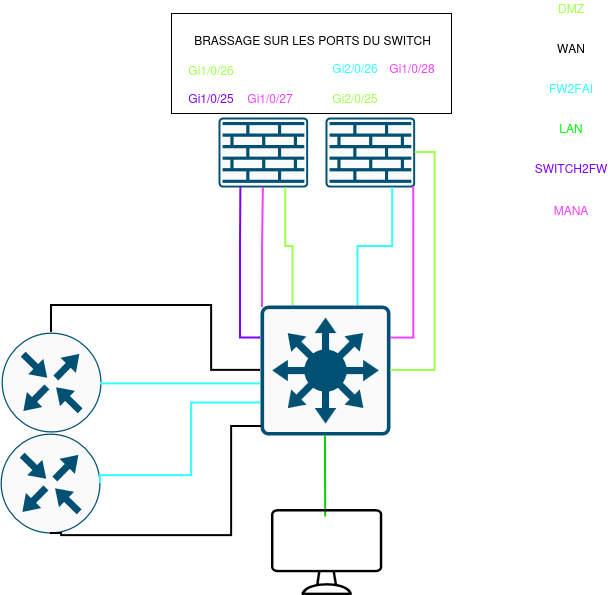

The diagram above was exported from draw.io. Its source (the exported page's mxGraphModel, read from the mxfile embedded in the PNG):
<mxGraphModel dx="718" dy="783" grid="1" gridSize="10" guides="1" tooltips="1" connect="1" arrows="1" fold="1" page="1" pageScale="1" pageWidth="827" pageHeight="1169" math="0" shadow="0">
  <root>
    <mxCell id="0" />
    <mxCell id="1" parent="0" />
    <mxCell id="eebIiM0aVEHt0xmInqmh-17" parent="1" style="rounded=0;whiteSpace=wrap;html=1;" value="" vertex="1">
      <mxGeometry height="100" width="280" x="260" y="118" as="geometry" />
    </mxCell>
    <mxCell id="HA8zqeI8wAIZV3dbUdJ--1" parent="1" style="sketch=0;points=[[0.015,0.015,0],[0.985,0.015,0],[0.985,0.985,0],[0.015,0.985,0],[0.25,0,0],[0.5,0,0],[0.75,0,0],[1,0.25,0],[1,0.5,0],[1,0.75,0],[0.75,1,0],[0.5,1,0],[0.25,1,0],[0,0.75,0],[0,0.5,0],[0,0.25,0]];verticalLabelPosition=bottom;html=1;verticalAlign=top;aspect=fixed;align=center;pointerEvents=1;shape=mxgraph.cisco19.rect;prIcon=l3_switch;fillColor=#FAFAFA;strokeColor=#005073;" value="" vertex="1">
      <mxGeometry height="130" width="130" x="349" y="410" as="geometry" />
    </mxCell>
    <mxCell id="HA8zqeI8wAIZV3dbUdJ--2" parent="1" style="sketch=0;points=[[0.015,0.015,0],[0.985,0.015,0],[0.985,0.985,0],[0.015,0.985,0],[0.25,0,0],[0.5,0,0],[0.75,0,0],[1,0.25,0],[1,0.5,0],[1,0.75,0],[0.75,1,0],[0.5,1,0],[0.25,1,0],[0,0.75,0],[0,0.5,0],[0,0.25,0]];verticalLabelPosition=bottom;html=1;verticalAlign=top;aspect=fixed;align=center;pointerEvents=1;shape=mxgraph.cisco19.rect;prIcon=firewall;fillColor=#FAFAFA;strokeColor=#005073;" value="" vertex="1">
      <mxGeometry height="70" width="89.6" x="414" y="222" as="geometry" />
    </mxCell>
    <mxCell id="HA8zqeI8wAIZV3dbUdJ--3" parent="1" style="sketch=0;points=[[0.5,0,0],[1,0.5,0],[0.5,1,0],[0,0.5,0],[0.145,0.145,0],[0.8555,0.145,0],[0.855,0.8555,0],[0.145,0.855,0]];verticalLabelPosition=bottom;html=1;verticalAlign=top;aspect=fixed;align=center;pointerEvents=1;shape=mxgraph.cisco19.rect;prIcon=router;fillColor=#FAFAFA;strokeColor=#005073;" value="" vertex="1">
      <mxGeometry height="100" width="100" x="90" y="437" as="geometry" />
    </mxCell>
    <mxCell id="HA8zqeI8wAIZV3dbUdJ--4" edge="1" parent="1" source="HA8zqeI8wAIZV3dbUdJ--1" style="edgeStyle=orthogonalEdgeStyle;rounded=0;orthogonalLoop=1;jettySize=auto;html=1;exitX=0.75;exitY=0;exitDx=0;exitDy=0;exitPerimeter=0;entryX=0.75;entryY=1;entryDx=0;entryDy=0;entryPerimeter=0;endArrow=none;endFill=0;strokeColor=#33FFFF;strokeWidth=2;" target="HA8zqeI8wAIZV3dbUdJ--2">
      <mxGeometry relative="1" as="geometry" />
    </mxCell>
    <mxCell id="HA8zqeI8wAIZV3dbUdJ--6" edge="1" parent="1" source="HA8zqeI8wAIZV3dbUdJ--2" style="edgeStyle=orthogonalEdgeStyle;rounded=0;orthogonalLoop=1;jettySize=auto;html=1;exitX=1;exitY=0.5;exitDx=0;exitDy=0;exitPerimeter=0;entryX=1;entryY=0.5;entryDx=0;entryDy=0;entryPerimeter=0;endArrow=none;endFill=0;strokeColor=#9EFF4D;strokeWidth=2;" target="HA8zqeI8wAIZV3dbUdJ--1">
      <mxGeometry relative="1" as="geometry" />
    </mxCell>
    <mxCell id="HA8zqeI8wAIZV3dbUdJ--16" parent="1" style="sketch=0;points=[[0.5,0,0],[1,0.5,0],[0.5,1,0],[0,0.5,0],[0.145,0.145,0],[0.8555,0.145,0],[0.855,0.8555,0],[0.145,0.855,0]];verticalLabelPosition=bottom;html=1;verticalAlign=top;aspect=fixed;align=center;pointerEvents=1;shape=mxgraph.cisco19.rect;prIcon=router;fillColor=#FAFAFA;strokeColor=#005073;" value="" vertex="1">
      <mxGeometry height="100" width="100" x="89" y="538" as="geometry" />
    </mxCell>
    <mxCell id="HA8zqeI8wAIZV3dbUdJ--17" edge="1" parent="1" source="HA8zqeI8wAIZV3dbUdJ--1" style="edgeStyle=orthogonalEdgeStyle;rounded=0;orthogonalLoop=1;jettySize=auto;html=1;exitX=0;exitY=0.75;exitDx=0;exitDy=0;exitPerimeter=0;entryX=1;entryY=0.5;entryDx=0;entryDy=0;entryPerimeter=0;endArrow=none;endFill=0;strokeWidth=2;strokeColor=#33FFFF;" target="HA8zqeI8wAIZV3dbUdJ--16">
      <mxGeometry relative="1" as="geometry">
        <Array as="points">
          <mxPoint x="280.06" y="507.47" />
          <mxPoint x="280.06" y="580.06" />
        </Array>
      </mxGeometry>
    </mxCell>
    <mxCell id="HA8zqeI8wAIZV3dbUdJ--19" edge="1" parent="1" source="HA8zqeI8wAIZV3dbUdJ--16" style="edgeStyle=orthogonalEdgeStyle;rounded=0;orthogonalLoop=1;jettySize=auto;html=1;entryX=0.008;entryY=0.931;entryDx=0;entryDy=0;entryPerimeter=0;endArrow=none;endFill=0;strokeColor=#000000;strokeWidth=2;exitX=0.5;exitY=1;exitDx=0;exitDy=0;exitPerimeter=0;" target="HA8zqeI8wAIZV3dbUdJ--1">
      <mxGeometry relative="1" as="geometry">
        <Array as="points">
          <mxPoint x="150.06" y="640.06" />
          <mxPoint x="320.06" y="640.06" />
          <mxPoint x="320.06" y="531" />
        </Array>
        <mxPoint x="140" y="531.03" as="sourcePoint" />
      </mxGeometry>
    </mxCell>
    <mxCell id="HA8zqeI8wAIZV3dbUdJ--25" parent="1" style="text;html=1;whiteSpace=wrap;strokeColor=none;fillColor=none;align=center;verticalAlign=middle;rounded=0;" value="&lt;div&gt;&lt;span style=&quot;color: rgb(158, 255, 77);&quot;&gt;DMZ&lt;/span&gt;&lt;/div&gt;&lt;div&gt;&lt;span style=&quot;color: rgb(158, 255, 77);&quot;&gt;&lt;br&gt;&lt;/span&gt;&lt;/div&gt;" vertex="1">
      <mxGeometry height="30" width="60" x="630" y="105" as="geometry" />
    </mxCell>
    <mxCell id="HA8zqeI8wAIZV3dbUdJ--26" parent="1" style="text;html=1;whiteSpace=wrap;strokeColor=none;fillColor=none;align=center;verticalAlign=middle;rounded=0;" value="WAN" vertex="1">
      <mxGeometry height="30" width="60" x="630" y="138" as="geometry" />
    </mxCell>
    <mxCell id="HA8zqeI8wAIZV3dbUdJ--27" parent="1" style="text;html=1;whiteSpace=wrap;strokeColor=none;fillColor=none;align=center;verticalAlign=middle;rounded=0;" value="&lt;span style=&quot;color: rgb(51, 255, 255);&quot;&gt;FW2FAI&lt;/span&gt;" vertex="1">
      <mxGeometry height="30" width="60" x="630" y="178" as="geometry" />
    </mxCell>
    <mxCell id="HA8zqeI8wAIZV3dbUdJ--28" parent="1" style="text;html=1;whiteSpace=wrap;strokeColor=none;fillColor=none;align=center;verticalAlign=middle;rounded=0;" value="&lt;span style=&quot;color: rgb(0, 255, 0);&quot;&gt;LAN&lt;/span&gt;" vertex="1">
      <mxGeometry height="30" width="60" x="630" y="218" as="geometry" />
    </mxCell>
    <mxCell id="HA8zqeI8wAIZV3dbUdJ--31" edge="1" parent="1" source="HA8zqeI8wAIZV3dbUdJ--1" style="edgeStyle=orthogonalEdgeStyle;rounded=0;orthogonalLoop=1;jettySize=auto;html=1;exitX=0;exitY=0.5;exitDx=0;exitDy=0;exitPerimeter=0;entryX=0.5;entryY=0;entryDx=0;entryDy=0;entryPerimeter=0;strokeWidth=2;endArrow=none;endFill=0;" target="HA8zqeI8wAIZV3dbUdJ--3">
      <mxGeometry relative="1" as="geometry">
        <Array as="points">
          <mxPoint x="300.06" y="475" />
          <mxPoint x="300.06" y="410.06" />
          <mxPoint x="140.06" y="410.06" />
        </Array>
      </mxGeometry>
    </mxCell>
    <mxCell id="HA8zqeI8wAIZV3dbUdJ--33" edge="1" parent="1" source="HA8zqeI8wAIZV3dbUdJ--1" style="edgeStyle=orthogonalEdgeStyle;rounded=0;orthogonalLoop=1;jettySize=auto;html=1;entryX=0.487;entryY=0.088;entryDx=0;entryDy=0;entryPerimeter=0;endArrow=none;endFill=0;exitX=0.5;exitY=1;exitDx=0;exitDy=0;exitPerimeter=0;strokeColor=#00D600;strokeWidth=2;" target="HA8zqeI8wAIZV3dbUdJ--32" value="">
      <mxGeometry relative="1" as="geometry">
        <mxPoint x="414" y="540" as="sourcePoint" />
        <mxPoint x="414.0351999999998" y="604.9950399999998" as="targetPoint" />
      </mxGeometry>
    </mxCell>
    <mxCell id="HA8zqeI8wAIZV3dbUdJ--32" parent="1" style="sketch=0;verticalLabelPosition=bottom;sketch=0;aspect=fixed;html=1;verticalAlign=top;strokeColor=none;fillColor=#000000;align=center;outlineConnect=0;pointerEvents=1;shape=mxgraph.citrix2.desktop;" value="" vertex="1">
      <mxGeometry height="86" width="111.23" x="360" y="614" as="geometry" />
    </mxCell>
    <mxCell id="HA8zqeI8wAIZV3dbUdJ--35" parent="1" style="text;html=1;whiteSpace=wrap;strokeColor=none;fillColor=none;align=center;verticalAlign=middle;rounded=0;" value="&lt;span style=&quot;color: rgb(127, 0, 255);&quot;&gt;SWITCH2FW&lt;/span&gt;" vertex="1">
      <mxGeometry height="30" width="60" x="630" y="258" as="geometry" />
    </mxCell>
    <mxCell id="HA8zqeI8wAIZV3dbUdJ--36" parent="1" style="sketch=0;points=[[0.015,0.015,0],[0.985,0.015,0],[0.985,0.985,0],[0.015,0.985,0],[0.25,0,0],[0.5,0,0],[0.75,0,0],[1,0.25,0],[1,0.5,0],[1,0.75,0],[0.75,1,0],[0.5,1,0],[0.25,1,0],[0,0.75,0],[0,0.5,0],[0,0.25,0]];verticalLabelPosition=bottom;html=1;verticalAlign=top;aspect=fixed;align=center;pointerEvents=1;shape=mxgraph.cisco19.rect;prIcon=firewall;fillColor=#FAFAFA;strokeColor=#005073;" value="" vertex="1">
      <mxGeometry height="70" width="89.6" x="307" y="222" as="geometry" />
    </mxCell>
    <mxCell id="HA8zqeI8wAIZV3dbUdJ--37" edge="1" parent="1" source="HA8zqeI8wAIZV3dbUdJ--1" style="edgeStyle=orthogonalEdgeStyle;rounded=0;orthogonalLoop=1;jettySize=auto;html=1;exitX=0;exitY=0.25;exitDx=0;exitDy=0;exitPerimeter=0;entryX=0.25;entryY=1;entryDx=0;entryDy=0;entryPerimeter=0;endArrow=none;endFill=0;strokeWidth=2;strokeColor=#7F00FF;" target="HA8zqeI8wAIZV3dbUdJ--36">
      <mxGeometry relative="1" as="geometry" />
    </mxCell>
    <mxCell id="HA8zqeI8wAIZV3dbUdJ--38" edge="1" parent="1" source="HA8zqeI8wAIZV3dbUdJ--36" style="edgeStyle=orthogonalEdgeStyle;rounded=0;orthogonalLoop=1;jettySize=auto;html=1;exitX=0.75;exitY=1;exitDx=0;exitDy=0;exitPerimeter=0;entryX=0.25;entryY=0;entryDx=0;entryDy=0;entryPerimeter=0;endArrow=none;endFill=0;strokeWidth=2;strokeColor=#9EFF4D;" target="HA8zqeI8wAIZV3dbUdJ--1">
      <mxGeometry relative="1" as="geometry" />
    </mxCell>
    <mxCell id="HA8zqeI8wAIZV3dbUdJ--41" edge="1" parent="1" source="HA8zqeI8wAIZV3dbUdJ--3" style="edgeStyle=orthogonalEdgeStyle;rounded=0;orthogonalLoop=1;jettySize=auto;html=1;exitX=1;exitY=0.5;exitDx=0;exitDy=0;exitPerimeter=0;entryX=0.001;entryY=0.603;entryDx=0;entryDy=0;entryPerimeter=0;strokeWidth=2;strokeColor=#33FFFF;endArrow=none;endFill=0;" target="HA8zqeI8wAIZV3dbUdJ--1">
      <mxGeometry relative="1" as="geometry">
        <Array as="points">
          <mxPoint x="190.06" y="488.41" />
        </Array>
      </mxGeometry>
    </mxCell>
    <mxCell id="eebIiM0aVEHt0xmInqmh-2" edge="1" parent="1" source="HA8zqeI8wAIZV3dbUdJ--1" style="edgeStyle=orthogonalEdgeStyle;rounded=0;orthogonalLoop=1;jettySize=auto;html=1;exitX=1;exitY=0.25;exitDx=0;exitDy=0;exitPerimeter=0;entryX=0.985;entryY=0.985;entryDx=0;entryDy=0;entryPerimeter=0;strokeWidth=2;endArrow=none;endFill=0;strokeColor=#F242FF;" target="HA8zqeI8wAIZV3dbUdJ--2">
      <mxGeometry relative="1" as="geometry" />
    </mxCell>
    <mxCell id="eebIiM0aVEHt0xmInqmh-3" edge="1" parent="1" source="HA8zqeI8wAIZV3dbUdJ--1" style="edgeStyle=orthogonalEdgeStyle;rounded=0;orthogonalLoop=1;jettySize=auto;html=1;exitX=0.015;exitY=0.015;exitDx=0;exitDy=0;exitPerimeter=0;entryX=0.5;entryY=1;entryDx=0;entryDy=0;entryPerimeter=0;endArrow=none;endFill=0;strokeWidth=2;strokeColor=#F242FF;" target="HA8zqeI8wAIZV3dbUdJ--36">
      <mxGeometry relative="1" as="geometry" />
    </mxCell>
    <mxCell id="eebIiM0aVEHt0xmInqmh-4" parent="1" style="text;html=1;whiteSpace=wrap;strokeColor=none;fillColor=none;align=center;verticalAlign=middle;rounded=0;" value="&lt;span style=&quot;color: rgb(242, 66, 255);&quot;&gt;MANA&lt;/span&gt;" vertex="1">
      <mxGeometry height="30" width="60" x="630" y="300" as="geometry" />
    </mxCell>
    <mxCell id="eebIiM0aVEHt0xmInqmh-7" parent="1" style="text;html=1;whiteSpace=wrap;strokeColor=none;fillColor=none;align=center;verticalAlign=middle;rounded=0;" value="&lt;span style=&quot;color: rgb(158, 255, 77);&quot;&gt;Gi2/0/25&lt;/span&gt;" vertex="1">
      <mxGeometry height="30" width="60" x="414" y="188" as="geometry" />
    </mxCell>
    <mxCell id="eebIiM0aVEHt0xmInqmh-9" parent="1" style="text;html=1;whiteSpace=wrap;strokeColor=none;fillColor=none;align=center;verticalAlign=middle;rounded=0;" value="&lt;span style=&quot;color: rgb(51, 255, 255);&quot;&gt;Gi2/0/26&lt;/span&gt;" vertex="1">
      <mxGeometry height="30" width="60" x="414" y="158" as="geometry" />
    </mxCell>
    <mxCell id="eebIiM0aVEHt0xmInqmh-10" parent="1" style="text;html=1;whiteSpace=wrap;strokeColor=none;fillColor=none;align=center;verticalAlign=middle;rounded=0;" value="&lt;span style=&quot;color: rgb(242, 66, 255);&quot;&gt;Gi1/0/28&lt;/span&gt;" vertex="1">
      <mxGeometry height="30" width="60" x="471.22999999999996" y="158" as="geometry" />
    </mxCell>
    <mxCell id="eebIiM0aVEHt0xmInqmh-11" parent="1" style="text;html=1;whiteSpace=wrap;strokeColor=none;fillColor=none;align=center;verticalAlign=middle;rounded=0;" value="&lt;span style=&quot;color: rgb(158, 255, 77);&quot;&gt;Gi1/0/26&lt;/span&gt;" vertex="1">
      <mxGeometry height="30" width="60" x="270" y="160" as="geometry" />
    </mxCell>
    <mxCell id="eebIiM0aVEHt0xmInqmh-12" parent="1" style="text;html=1;whiteSpace=wrap;strokeColor=none;fillColor=none;align=center;verticalAlign=middle;rounded=0;" value="&lt;span style=&quot;color: rgb(242, 66, 255);&quot;&gt;Gi1/0/27&lt;/span&gt;" vertex="1">
      <mxGeometry height="30" width="60" x="328.6" y="188" as="geometry" />
    </mxCell>
    <mxCell id="eebIiM0aVEHt0xmInqmh-13" parent="1" style="text;html=1;whiteSpace=wrap;strokeColor=none;fillColor=none;align=center;verticalAlign=middle;rounded=0;" value="&lt;span style=&quot;color: rgb(127, 0, 255);&quot;&gt;Gi1/0/25&lt;/span&gt;" vertex="1">
      <mxGeometry height="30" width="60" x="270" y="188" as="geometry" />
    </mxCell>
    <mxCell id="eebIiM0aVEHt0xmInqmh-16" parent="1" style="text;html=1;whiteSpace=wrap;strokeColor=none;fillColor=none;align=center;verticalAlign=middle;rounded=0;" value="BRASSAGE SUR LES PORTS DU SWITCH" vertex="1">
      <mxGeometry height="30" width="243.4" x="280" y="130" as="geometry" />
    </mxCell>
  </root>
</mxGraphModel>